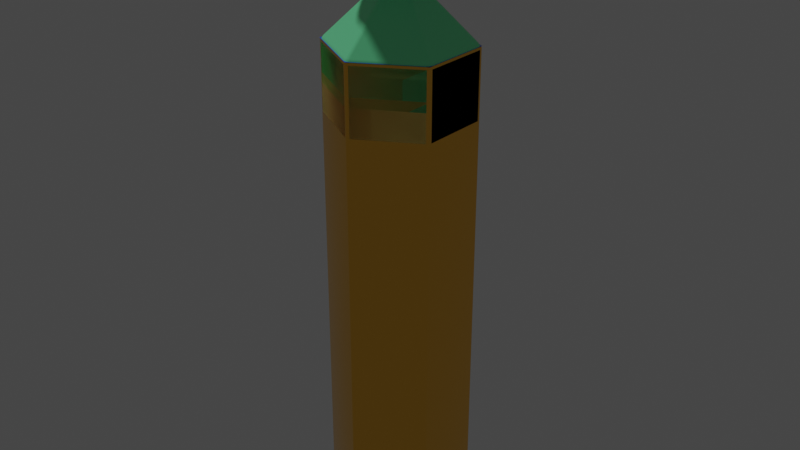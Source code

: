 # Source: templates.blend  (saved by Blender 2.92.15; exported with 4.5.12 LTS)
import bpy
from mathutils import Matrix  # noqa: F401  (used for matrix-valued properties, if any)

bpy.ops.wm.read_factory_settings(use_empty=True)
scene = bpy.context.scene
scene.name = 'Scene'

# ---- collections
col_main_menu_hexagon = bpy.data.collections.new('main_menu_hexagon'); scene.collection.children.link(col_main_menu_hexagon)
col_map_land_hexagon = bpy.data.collections.new('map_land_hexagon'); scene.collection.children.link(col_map_land_hexagon)
col_map_cloud_hexagon = bpy.data.collections.new('map_cloud_hexagon'); scene.collection.children.link(col_map_cloud_hexagon)
col_mountain_hexagon = bpy.data.collections.new('mountain_hexagon'); scene.collection.children.link(col_mountain_hexagon)
col_map_water_hexagon = bpy.data.collections.new('map_water_hexagon'); scene.collection.children.link(col_map_water_hexagon)

# ---- materials (node trees are filled in below, after node groups)
mat_menuhex = bpy.data.materials.new('MenuHex')
mat_menuhex.use_transparent_shadow = False
mat_menuhex_001 = bpy.data.materials.new('MenuHex.001')
mat_menuhex_001.use_transparent_shadow = False
mat_cloudhex = bpy.data.materials.new('CloudHex')
mat_cloudhex.use_transparency_overlap = False
mat_cloudhex.show_transparent_back = False
mat_cloudhex.use_backface_culling = True
mat_cloudhex.use_transparent_shadow = False
mat_mountain = bpy.data.materials.new('Mountain')
mat_mountain.use_transparent_shadow = False
mat_waterhex = bpy.data.materials.new('WaterHex')
mat_waterhex.use_transparent_shadow = False
mat_water = bpy.data.materials.new('Water')
mat_water.surface_render_method = 'BLENDED'
mat_water.blend_method = 'BLEND'
mat_water.use_transparent_shadow = False
mat_water.use_raytrace_refraction = True
mat_water.use_screen_refraction = True
mat_water.thickness_mode = 'SLAB'

# ---- node groups
ng_auto_smooth = bpy.data.node_groups.new('Auto Smooth', 'GeometryNodeTree')
_s = ng_auto_smooth.interface.new_socket(name='Geometry', in_out='OUTPUT', socket_type='NodeSocketGeometry')
_s = ng_auto_smooth.interface.new_socket(name='Geometry', in_out='INPUT', socket_type='NodeSocketGeometry')
_s = ng_auto_smooth.interface.new_socket(name='Angle', in_out='INPUT', socket_type='NodeSocketFloat')
_s.subtype = 'ANGLE'
_s.min_value = 0.0
_s.max_value = 3.142
ng_auto_smooth.is_modifier = True
_N = ng_auto_smooth.nodes; _L = ng_auto_smooth.links
n0 = _N.new('NodeGroupOutput'); n0.name = 'Group Output'; n0.location = (480, -100)
n1 = _N.new('NodeGroupInput'); n1.name = 'Group Input'; n1.location = (-420, -300)
n2 = _N.new('NodeGroupInput'); n2.name = 'Group Input.001'; n2.location = (-60, -100)
n3 = _N.new('GeometryNodeSetShadeSmooth'); n3.name = 'Set Shade Smooth'; n3.location = (120, -100)
n3.domain = 'EDGE'
n4 = _N.new('GeometryNodeSetShadeSmooth'); n4.name = 'Set Shade Smooth.001'; n4.location = (300, -100)
n5 = _N.new('GeometryNodeInputMeshEdgeAngle'); n5.name = 'Edge Angle'; n5.location = (-420, -220)
n6 = _N.new('GeometryNodeInputEdgeSmooth'); n6.name = 'Is Edge Smooth'; n6.location = (-60, -160)
n7 = _N.new('GeometryNodeInputShadeSmooth'); n7.name = 'Is Face Smooth'; n7.location = (-240, -340)
n8 = _N.new('FunctionNodeBooleanMath'); n8.name = 'Boolean Math'; n8.location = (-60, -220)
n9 = _N.new('FunctionNodeCompare'); n9.name = 'Compare'; n9.location = (-240, -180)
n9.operation = 'LESS_EQUAL'
_L.new(n5.outputs[0], n9.inputs[0])
_L.new(n4.outputs[0], n0.inputs[0])
_L.new(n1.outputs[1], n9.inputs[1])
_L.new(n9.outputs[0], n8.inputs[0])
_L.new(n7.outputs[0], n8.inputs[1])
_L.new(n2.outputs[0], n3.inputs[0])
_L.new(n6.outputs[0], n3.inputs[1])
_L.new(n3.outputs[0], n4.inputs[0])
_L.new(n8.outputs[0], n3.inputs[2])
n0.is_active_output = True

# ---- material node trees
mat_menuhex.use_nodes = True; mat_menuhex.node_tree.nodes.clear()
_N = mat_menuhex.node_tree.nodes; _L = mat_menuhex.node_tree.links
n0 = _N.new('ShaderNodeBsdfPrincipled'); n0.name = 'Principled BSDF'; n0.location = (10, 300)
n0.distribution = 'GGX'
n0.subsurface_method = 'BURLEY'
n0.inputs[0].default_value = (1.0, 0.5372, 0.06824, 1.0)
n0.inputs[1].default_value = 1.0
n0.inputs[2].default_value = 0.1912
n0.inputs[3].default_value = 1.45
n0.inputs[27].default_value = (0.0, 0.0, 0.0, 1.0)
n0.inputs[28].default_value = 1.0
n1 = _N.new('ShaderNodeOutputMaterial'); n1.name = 'Material Output'; n1.location = (300, 300)
_L.new(n0.outputs[0], n1.inputs[0])
n1.is_active_output = True
mat_menuhex_001.use_nodes = True; mat_menuhex_001.node_tree.nodes.clear()
_N = mat_menuhex_001.node_tree.nodes; _L = mat_menuhex_001.node_tree.links
n0 = _N.new('ShaderNodeBsdfPrincipled'); n0.name = 'Principled BSDF'; n0.location = (10, 300)
n0.distribution = 'GGX'
n0.subsurface_method = 'BURLEY'
n0.inputs[0].default_value = (0.0, 1.0, 0.1957, 1.0)
n0.inputs[2].default_value = 0.1912
n0.inputs[3].default_value = 1.45
n0.inputs[27].default_value = (0.0, 0.0, 0.0, 1.0)
n0.inputs[28].default_value = 1.0
n1 = _N.new('ShaderNodeOutputMaterial'); n1.name = 'Material Output'; n1.location = (300, 300)
_L.new(n0.outputs[0], n1.inputs[0])
n1.is_active_output = True
mat_cloudhex.use_nodes = True; mat_cloudhex.node_tree.nodes.clear()
_N = mat_cloudhex.node_tree.nodes; _L = mat_cloudhex.node_tree.links
n0 = _N.new('ShaderNodeBsdfPrincipled'); n0.name = 'Principled BSDF'; n0.location = (10, 300)
n0.distribution = 'GGX'
n0.subsurface_method = 'BURLEY'
n0.inputs[0].default_value = (0.729, 0.8854, 1.0, 1.0)
n0.inputs[3].default_value = 1.45
n0.inputs[4].default_value = 0.8456
n0.inputs[27].default_value = (0.0, 0.0, 0.0, 1.0)
n0.inputs[28].default_value = 1.0
n1 = _N.new('ShaderNodeOutputMaterial'); n1.name = 'Material Output'; n1.location = (300, 300)
_L.new(n0.outputs[0], n1.inputs[0])
n1.is_active_output = True
mat_mountain.use_nodes = True; mat_mountain.node_tree.nodes.clear()
_N = mat_mountain.node_tree.nodes; _L = mat_mountain.node_tree.links
n0 = _N.new('ShaderNodeBsdfPrincipled'); n0.name = 'Principled BSDF'; n0.location = (10, 300)
n0.distribution = 'GGX'
n0.subsurface_method = 'BURLEY'
n0.inputs[0].default_value = (0.2139, 1.0, 0.4564, 1.0)
n0.inputs[2].default_value = 0.1912
n0.inputs[3].default_value = 1.45
n0.inputs[27].default_value = (0.0, 0.0, 0.0, 1.0)
n0.inputs[28].default_value = 1.0
n1 = _N.new('ShaderNodeOutputMaterial'); n1.name = 'Material Output'; n1.location = (300, 300)
_L.new(n0.outputs[0], n1.inputs[0])
n1.is_active_output = True
mat_waterhex.use_nodes = True; mat_waterhex.node_tree.nodes.clear()
_N = mat_waterhex.node_tree.nodes; _L = mat_waterhex.node_tree.links
n0 = _N.new('ShaderNodeBsdfPrincipled'); n0.name = 'Principled BSDF'; n0.location = (10, 300)
n0.distribution = 'GGX'
n0.subsurface_method = 'BURLEY'
n0.inputs[0].default_value = (1.0, 0.7677, 0.1772, 1.0)
n0.inputs[2].default_value = 0.2132
n0.inputs[3].default_value = 1.45
n0.inputs[27].default_value = (0.0, 0.0, 0.0, 1.0)
n0.inputs[28].default_value = 1.0
n1 = _N.new('ShaderNodeOutputMaterial'); n1.name = 'Material Output'; n1.location = (300, 300)
_L.new(n0.outputs[0], n1.inputs[0])
n1.is_active_output = True
mat_water.use_nodes = True; mat_water.node_tree.nodes.clear()
_N = mat_water.node_tree.nodes; _L = mat_water.node_tree.links
n0 = _N.new('ShaderNodeBsdfPrincipled'); n0.name = 'Principled BSDF'; n0.location = (10, 300)
n0.distribution = 'GGX'
n0.subsurface_method = 'BURLEY'
n0.inputs[0].default_value = (0.0, 0.09111, 1.0, 1.0)
n0.inputs[2].default_value = 0.02553
n0.inputs[3].default_value = 1.45
n0.inputs[4].default_value = 0.9338
n0.inputs[27].default_value = (0.0, 0.0, 0.0, 1.0)
n0.inputs[28].default_value = 1.0
n1 = _N.new('ShaderNodeOutputMaterial'); n1.name = 'Material Output'; n1.location = (300, 300)
_L.new(n0.outputs[0], n1.inputs[0])
n1.is_active_output = True

# ---- world
world_world = bpy.data.worlds.new('World'); scene.world = world_world
world_world.use_nodes = True; world_world.node_tree.nodes.clear()
_N = world_world.node_tree.nodes; _L = world_world.node_tree.links
n0 = _N.new('ShaderNodeOutputWorld'); n0.name = 'World Output'; n0.location = (300, 300)
n1 = _N.new('ShaderNodeBackground'); n1.name = 'Background'; n1.location = (10, 300)
n1.inputs[0].default_value = (0.05088, 0.05088, 0.05088, 1.0)
_L.new(n1.outputs[0], n0.inputs[0])
n0.is_active_output = True
world_world.color = (0.05088, 0.05088, 0.05088)
world_world.use_sun_shadow = False
world_world.sun_shadow_jitter_overblur = 0.0

# ---- lights
light_sun = bpy.data.lights.new('Sun', 'SUN')
light_sun.transmission_factor = 0.0
light_sun.angle = 0.08947
light_sun.energy = 1.0
light_sun.shadow_soft_size = 0.125

# ---- meshes
me_circle = bpy.data.meshes.new('Circle')
me_circle.from_pydata([(0.0, 1.0, 0.0), (-0.866, 0.5, 0.0), (-0.866, -0.5, 0.0), (8.742e-08, -1.0, 0.0), (0.866, -0.5, 0.0), (0.866, 0.5, 0.0), (0.0, 1.0, -6.794), (-0.866, 0.5, -6.794), (-0.866, -0.5, -6.794), (8.742e-08, -1.0, -6.794), (0.866, -0.5, -6.794), (0.866, 0.5, -6.794)], [], [(0, 1, 2, 3, 4, 5), (4, 10, 11, 5), (2, 8, 9, 3), (0, 6, 7, 1), (5, 11, 6, 0), (3, 9, 10, 4), (1, 7, 8, 2)])
me_circle.polygons.foreach_set('use_smooth', [True] * 7)
_uv = me_circle.uv_layers.new(name='UVMap')
_uv.uv.foreach_set('vector', [0.5, 1.0, 0.06699, 0.75, 0.06699, 0.25, 0.5, 0.0, 0.933, 0.25, 0.933, 0.75, 0.933, 0.25, 0.933, 0.25, 0.933, 0.75, 0.933, 0.75, 0.06699, 0.25, 0.06699, 0.25, 0.5, 0.0, 0.5, 0.0, 0.5, 1.0, 0.5, 1.0, 0.06699, 0.75, 0.06699, 0.75, 0.933, 0.75, 0.933, 0.75, 0.5, 1.0, 0.5, 1.0, 0.5, 0.0, 0.5, 0.0, 0.933, 0.25, 0.933, 0.25, 0.06699, 0.75, 0.06699, 0.75, 0.06699, 0.25, 0.06699, 0.25])
me_circle.materials.append(mat_menuhex)
me_circle.use_remesh_fix_poles = True
me_circle.use_remesh_preserve_attributes = False
me_circle.use_mirror_vertex_groups = False
me_circle.update()
me_circle_001 = bpy.data.meshes.new('Circle.001')
me_circle_001.from_pydata([(0.0, 1.0, 0.0), (-0.866, 0.5, 0.0), (-0.866, -0.5, 0.0), (8.742e-08, -1.0, 0.0), (0.866, -0.5, 0.0), (0.866, 0.5, 0.0), (0.0, 1.0, -0.5642), (-0.866, 0.5, -0.5642), (-0.866, -0.5, -0.5642), (8.742e-08, -1.0, -0.5642), (0.866, -0.5, -0.5642), (0.866, 0.5, -0.5642)], [], [(0, 1, 2, 3, 4, 5), (4, 10, 11, 5), (2, 8, 9, 3), (0, 6, 7, 1), (5, 11, 6, 0), (3, 9, 10, 4), (1, 7, 8, 2)])
me_circle_001.polygons.foreach_set('use_smooth', [True] * 7)
_uv = me_circle_001.uv_layers.new(name='UVMap')
_uv.uv.foreach_set('vector', [0.5, 1.0, 0.06699, 0.75, 0.06699, 0.25, 0.5, 0.0, 0.933, 0.25, 0.933, 0.75, 0.933, 0.25, 0.933, 0.25, 0.933, 0.75, 0.933, 0.75, 0.06699, 0.25, 0.06699, 0.25, 0.5, 0.0, 0.5, 0.0, 0.5, 1.0, 0.5, 1.0, 0.06699, 0.75, 0.06699, 0.75, 0.933, 0.75, 0.933, 0.75, 0.5, 1.0, 0.5, 1.0, 0.5, 0.0, 0.5, 0.0, 0.933, 0.25, 0.933, 0.25, 0.06699, 0.75, 0.06699, 0.75, 0.06699, 0.25, 0.06699, 0.25])
me_circle_001.materials.append(mat_menuhex_001)
me_circle_001.use_remesh_fix_poles = True
me_circle_001.use_remesh_preserve_attributes = False
me_circle_001.use_mirror_vertex_groups = False
me_circle_001.update()
me_circle_005 = bpy.data.meshes.new('Circle.005')
me_circle_005.from_pydata([(0.0, 1.0, 1.8), (-0.866, 0.5, 1.8), (-0.866, -0.5, 1.8), (8.742e-08, -1.0, 1.8), (0.866, -0.5, 1.8), (0.866, 0.5, 1.8), (0.0, 1.0, 1.236), (-0.866, 0.5, 1.236), (-0.866, -0.5, 1.236), (8.742e-08, -1.0, 1.236), (0.866, -0.5, 1.236), (0.866, 0.5, 1.236)], [], [(0, 1, 2, 3, 4, 5), (4, 10, 11, 5), (2, 8, 9, 3), (0, 6, 7, 1), (5, 11, 6, 0), (3, 9, 10, 4), (1, 7, 8, 2), (7, 6, 11, 10, 9, 8)])
me_circle_005.polygons.foreach_set('use_smooth', [True] * 8)
_uv = me_circle_005.uv_layers.new(name='UVMap')
_uv.uv.foreach_set('vector', [0.5, 1.0, 0.06699, 0.75, 0.06699, 0.25, 0.5, 0.0, 0.933, 0.25, 0.933, 0.75, 0.933, 0.25, 0.933, 0.25, 0.933, 0.75, 0.933, 0.75, 0.06699, 0.25, 0.06699, 0.25, 0.5, 0.0, 0.5, 0.0, 0.5, 1.0, 0.5, 1.0, 0.06699, 0.75, 0.06699, 0.75, 0.933, 0.75, 0.933, 0.75, 0.5, 1.0, 0.5, 1.0, 0.5, 0.0, 0.5, 0.0, 0.933, 0.25, 0.933, 0.25, 0.06699, 0.75, 0.06699, 0.75, 0.06699, 0.25, 0.06699, 0.25, 0.06699, 0.75, 0.5, 1.0, 0.933, 0.75, 0.933, 0.25, 0.5, 0.0, 0.06699, 0.25])
me_circle_005.materials.append(mat_cloudhex)
me_circle_005.use_remesh_fix_poles = True
me_circle_005.use_remesh_preserve_attributes = False
me_circle_005.use_mirror_vertex_groups = False
me_circle_005.update()
me_circle_004 = bpy.data.meshes.new('Circle.004')
me_circle_004.from_pydata([(0.0, 1.0, 0.0), (-0.866, 0.5, 0.0), (-0.866, -0.5, 0.0), (8.742e-08, -1.0, 0.0), (0.866, -0.5, 0.0), (0.866, 0.5, 0.0), (0.0, 1.0, -0.5642), (-0.866, 0.5, -0.5642), (-0.866, -0.5, -0.5642), (8.742e-08, -1.0, -0.5642), (0.866, -0.5, -0.5642), (0.866, 0.5, -0.5642), (0.0, 0.0, 0.9683)], [], [(4, 10, 11, 5), (2, 8, 9, 3), (0, 6, 7, 1), (5, 11, 6, 0), (3, 9, 10, 4), (1, 7, 8, 2), (0, 1, 12), (1, 2, 12), (2, 3, 12), (3, 4, 12), (4, 5, 12), (5, 0, 12)])
me_circle_004.polygons.foreach_set('use_smooth', [True] * 12)
_uv = me_circle_004.uv_layers.new(name='UVMap')
_uv.uv.foreach_set('vector', [0.933, 0.25, 0.933, 0.25, 0.933, 0.75, 0.933, 0.75, 0.06699, 0.25, 0.06699, 0.25, 0.5, 0.0, 0.5, 0.0, 0.5, 1.0, 0.5, 1.0, 0.06699, 0.75, 0.06699, 0.75, 0.933, 0.75, 0.933, 0.75, 0.5, 1.0, 0.5, 1.0, 0.5, 0.0, 0.5, 0.0, 0.933, 0.25, 0.933, 0.25, 0.06699, 0.75, 0.06699, 0.75, 0.06699, 0.25, 0.06699, 0.25, 0.5, 1.0, 0.06699, 0.75, 0.5, 0.5, 0.06699, 0.75, 0.06699, 0.25, 0.5, 0.5, 0.06699, 0.25, 0.5, 0.0, 0.5, 0.5, 0.5, 0.0, 0.933, 0.25, 0.5, 0.5, 0.933, 0.25, 0.933, 0.75, 0.5, 0.5, 0.933, 0.75, 0.5, 1.0, 0.5, 0.5])
me_circle_004.materials.append(mat_mountain)
me_circle_004.use_remesh_fix_poles = True
me_circle_004.use_remesh_preserve_attributes = False
me_circle_004.use_mirror_vertex_groups = False
me_circle_004.update()
me_circle_002 = bpy.data.meshes.new('Circle.002')
me_circle_002.from_pydata([(0.0, 1.0, 0.0), (-0.866, 0.5, 0.0), (-0.866, -0.5, 0.0), (8.742e-08, -1.0, 0.0), (0.866, -0.5, 0.0), (0.866, 0.5, 0.0), (0.0, 1.0, -0.5642), (-0.866, 0.5, -0.5642), (-0.866, -0.5, -0.5642), (8.742e-08, -1.0, -0.5642), (0.866, -0.5, -0.5642), (0.866, 0.5, -0.5642)], [], [(0, 1, 2, 3, 4, 5), (4, 10, 11, 5), (2, 8, 9, 3), (0, 6, 7, 1), (5, 11, 6, 0), (3, 9, 10, 4), (1, 7, 8, 2)])
me_circle_002.polygons.foreach_set('use_smooth', [True] * 7)
_uv = me_circle_002.uv_layers.new(name='UVMap')
_uv.uv.foreach_set('vector', [0.5, 1.0, 0.06699, 0.75, 0.06699, 0.25, 0.5, 0.0, 0.933, 0.25, 0.933, 0.75, 0.933, 0.25, 0.933, 0.25, 0.933, 0.75, 0.933, 0.75, 0.06699, 0.25, 0.06699, 0.25, 0.5, 0.0, 0.5, 0.0, 0.5, 1.0, 0.5, 1.0, 0.06699, 0.75, 0.06699, 0.75, 0.933, 0.75, 0.933, 0.75, 0.5, 1.0, 0.5, 1.0, 0.5, 0.0, 0.5, 0.0, 0.933, 0.25, 0.933, 0.25, 0.06699, 0.75, 0.06699, 0.75, 0.06699, 0.25, 0.06699, 0.25])
me_circle_002.materials.append(mat_waterhex)
me_circle_002.use_remesh_fix_poles = True
me_circle_002.use_remesh_preserve_attributes = False
me_circle_002.use_mirror_vertex_groups = False
me_circle_002.update()
me_circle_003 = bpy.data.meshes.new('Circle.003')
me_circle_003.from_pydata([(0.0, 1.0, 0.0), (-0.866, 0.5, 0.0), (-0.866, -0.5, 0.0), (8.742e-08, -1.0, 0.0), (0.866, -0.5, 0.0), (0.866, 0.5, 0.0)], [], [(0, 1, 2, 3, 4, 5)])
me_circle_003.polygons.foreach_set('use_smooth', [True] * 1)
_uv = me_circle_003.uv_layers.new(name='UVMap')
_uv.uv.foreach_set('vector', [0.5, 1.0, 0.06699, 0.75, 0.06699, 0.25, 0.5, 0.0, 0.933, 0.25, 0.933, 0.75])
me_circle_003.materials.append(mat_water)
me_circle_003.use_remesh_fix_poles = True
me_circle_003.use_remesh_preserve_attributes = False
me_circle_003.use_mirror_vertex_groups = False
me_circle_003.update()

# ---- objects
ob_sun = bpy.data.objects.new('Sun', light_sun)
ob_hex = bpy.data.objects.new('Hex', me_circle)
ob_land_hex = bpy.data.objects.new('Land Hex', me_circle_001)
ob_cloud_hex = bpy.data.objects.new('Cloud Hex', me_circle_005)
ob_mountains_hex = bpy.data.objects.new('Mountains Hex', me_circle_004)
ob_water_floor = bpy.data.objects.new('Water Floor', me_circle_002)
ob_water_hex = bpy.data.objects.new('Water Hex', None)
ob_water = bpy.data.objects.new('Water', me_circle_003)

# ---- transforms, parenting, visibility, modifiers, constraints
ob_sun.location = (0.0, 0.0, 0.0)
ob_sun.rotation_euler = (0.0, -0.5131, 0.0)
ob_sun.lineart.crease_threshold = 0.0
ob_hex.location = (0.0, 0.0, 0.0)
ob_hex.lineart.crease_threshold = 0.0
_m = ob_hex.modifiers.new('Bevel', 'BEVEL')
_m.width = 0.02
_m.width_pct = 0.02
_m.segments = 3
ob_land_hex.location = (0.0, 0.0, 0.0)
ob_land_hex.lineart.crease_threshold = 0.0
_m = ob_land_hex.modifiers.new('Bevel', 'BEVEL')
_m.width = 0.04
_m.width_pct = 0.04
_m.segments = 2
_m.harden_normals = True
ob_cloud_hex.location = (0.0, 0.0, 0.0)
ob_cloud_hex.lineart.crease_threshold = 0.0
_m = ob_cloud_hex.modifiers.new('Bevel', 'BEVEL')
_m.width = 0.16
_m.width_pct = 0.16
_m.segments = 4
_m.harden_normals = True
ob_mountains_hex.location = (0.0, 0.0, 0.0)
ob_mountains_hex.lineart.crease_threshold = 0.0
_m = ob_mountains_hex.modifiers.new('Bevel', 'BEVEL')
_m.width = 0.04
_m.width_pct = 0.04
_m.segments = 2
_m.harden_normals = True
ob_water_floor.parent = ob_water_hex
ob_water_floor.location = (0.0, 0.0, -0.39)
ob_water_floor.lineart.crease_threshold = 0.0
_m = ob_water_floor.modifiers.new('Bevel', 'BEVEL')
_m.width = 0.04
_m.width_pct = 0.04
_m.segments = 2
_m.harden_normals = True
ob_water_hex.location = (0.0, 0.0, 0.0)
ob_water_hex.lineart.crease_threshold = 0.0
ob_water.parent = ob_water_hex
ob_water.location = (0.0, 0.0, 0.0)
ob_water.lineart.crease_threshold = 0.0
_m = ob_water.modifiers.new('Auto Smooth', 'NODES')
_m.node_group = ng_auto_smooth
_gi = [s.identifier for s in ng_auto_smooth.interface.items_tree if s.item_type == 'SOCKET' and s.in_out == 'INPUT']
_m[_gi[1]] = 0.5236  # Angle

# ---- collection membership
scene.collection.objects.link(ob_sun)
col_main_menu_hexagon.objects.link(ob_hex)
col_map_land_hexagon.objects.link(ob_land_hex)
col_map_cloud_hexagon.objects.link(ob_cloud_hex)
col_mountain_hexagon.objects.link(ob_mountains_hex)
col_map_water_hexagon.objects.link(ob_water_floor)
col_map_water_hexagon.objects.link(ob_water_hex)
col_map_water_hexagon.objects.link(ob_water)

# ---- scene / render settings (as saved in the file)
scene.frame_start = 1; scene.frame_end = 250; scene.frame_set(1)
scene.render.engine = 'BLENDER_EEVEE_NEXT'
scene.cycles.use_denoising = False
scene.cycles.samples = 128
scene.cycles.sampling_pattern = 'TABULATED_SOBOL'
scene.cycles.use_adaptive_sampling = False
scene.cycles.use_light_tree = False
scene.view_settings.view_transform = 'Filmic'
bpy.context.view_layer.update()

# ---- added for rendering (the .blend has no active camera): camera
cam_auto = bpy.data.cameras.new('AutoCamera')
cam_auto.lens = 50.0
cam_auto.sensor_width = 36.0
cam_auto.clip_end = 1000.0
ob_auto_camera = bpy.data.objects.new('AutoCamera', cam_auto)
scene.collection.objects.link(ob_auto_camera)
ob_auto_camera.location = (8.31974, -9.98368, 4.15875)
ob_auto_camera.rotation_euler = (1.09748, -7.21219e-08, 0.694738)
scene.camera = ob_auto_camera
bpy.context.view_layer.update()
